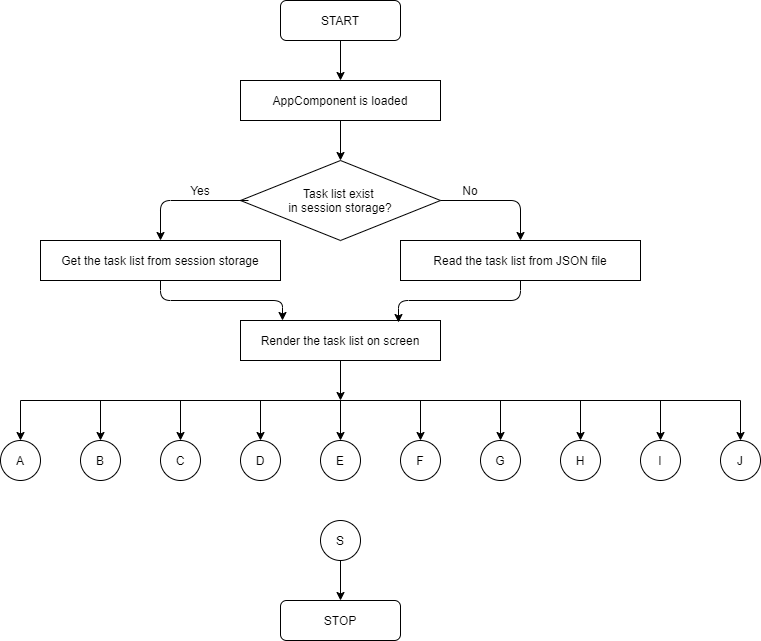

The diagram above was exported from draw.io. Its source (the exported page's mxGraphModel, read from the mxfile embedded in the PNG):
<mxGraphModel dx="868" dy="450" grid="1" gridSize="10" guides="1" tooltips="1" connect="1" arrows="1" fold="1" page="1" pageScale="1" pageWidth="850" pageHeight="1100" math="0" shadow="0">
  <root>
    <mxCell id="0" />
    <mxCell id="1" parent="0" />
    <mxCell id="2" value="START" style="rounded=1;whiteSpace=wrap;html=1;" vertex="1" parent="1">
      <mxGeometry x="360" y="40" width="120" height="40" as="geometry" />
    </mxCell>
    <mxCell id="3" value="AppComponent is loaded" style="rounded=0;whiteSpace=wrap;html=1;" vertex="1" parent="1">
      <mxGeometry x="320" y="120" width="200" height="40" as="geometry" />
    </mxCell>
    <mxCell id="4" value="Task list exist&amp;nbsp;&lt;br&gt;in session&amp;nbsp;storage?" style="rhombus;whiteSpace=wrap;html=1;" vertex="1" parent="1">
      <mxGeometry x="320" y="200" width="200" height="80" as="geometry" />
    </mxCell>
    <mxCell id="5" value="Get the task list from session storage" style="rounded=0;whiteSpace=wrap;html=1;" vertex="1" parent="1">
      <mxGeometry x="120" y="280" width="240" height="40" as="geometry" />
    </mxCell>
    <mxCell id="6" value="Read the task list from JSON file" style="rounded=0;whiteSpace=wrap;html=1;" vertex="1" parent="1">
      <mxGeometry x="480" y="280" width="240" height="40" as="geometry" />
    </mxCell>
    <mxCell id="7" value="Render the task list on screen" style="rounded=0;whiteSpace=wrap;html=1;" vertex="1" parent="1">
      <mxGeometry x="320" y="360" width="200" height="40" as="geometry" />
    </mxCell>
    <mxCell id="8" value="A" style="ellipse;whiteSpace=wrap;html=1;aspect=fixed;" vertex="1" parent="1">
      <mxGeometry x="80" y="480" width="40" height="40" as="geometry" />
    </mxCell>
    <mxCell id="9" value="B" style="ellipse;whiteSpace=wrap;html=1;aspect=fixed;" vertex="1" parent="1">
      <mxGeometry x="160" y="480" width="40" height="40" as="geometry" />
    </mxCell>
    <mxCell id="10" value="C" style="ellipse;whiteSpace=wrap;html=1;aspect=fixed;" vertex="1" parent="1">
      <mxGeometry x="240" y="480" width="40" height="40" as="geometry" />
    </mxCell>
    <mxCell id="11" value="D" style="ellipse;whiteSpace=wrap;html=1;aspect=fixed;" vertex="1" parent="1">
      <mxGeometry x="320" y="480" width="40" height="40" as="geometry" />
    </mxCell>
    <mxCell id="12" value="E" style="ellipse;whiteSpace=wrap;html=1;aspect=fixed;" vertex="1" parent="1">
      <mxGeometry x="400" y="480" width="40" height="40" as="geometry" />
    </mxCell>
    <mxCell id="13" value="F" style="ellipse;whiteSpace=wrap;html=1;aspect=fixed;" vertex="1" parent="1">
      <mxGeometry x="480" y="480" width="40" height="40" as="geometry" />
    </mxCell>
    <mxCell id="14" value="" style="endArrow=classic;html=1;exitX=0.5;exitY=1;exitDx=0;exitDy=0;" edge="1" source="2" target="3" parent="1">
      <mxGeometry width="50" height="50" relative="1" as="geometry">
        <mxPoint x="270" y="240" as="sourcePoint" />
        <mxPoint x="320" y="190" as="targetPoint" />
      </mxGeometry>
    </mxCell>
    <mxCell id="15" value="" style="endArrow=classic;html=1;exitX=0.5;exitY=1;exitDx=0;exitDy=0;" edge="1" source="3" target="4" parent="1">
      <mxGeometry width="50" height="50" relative="1" as="geometry">
        <mxPoint x="430" y="90" as="sourcePoint" />
        <mxPoint x="430" y="130" as="targetPoint" />
      </mxGeometry>
    </mxCell>
    <mxCell id="16" value="" style="endArrow=classic;html=1;exitX=0.04;exitY=0.5;exitDx=0;exitDy=0;exitPerimeter=0;entryX=0.5;entryY=0;entryDx=0;entryDy=0;" edge="1" source="4" target="5" parent="1">
      <mxGeometry width="50" height="50" relative="1" as="geometry">
        <mxPoint x="430" y="170" as="sourcePoint" />
        <mxPoint x="430" y="210" as="targetPoint" />
        <Array as="points">
          <mxPoint x="240" y="240" />
        </Array>
      </mxGeometry>
    </mxCell>
    <mxCell id="17" value="" style="endArrow=classic;html=1;exitX=1;exitY=0.5;exitDx=0;exitDy=0;entryX=0.5;entryY=0;entryDx=0;entryDy=0;" edge="1" source="4" target="6" parent="1">
      <mxGeometry width="50" height="50" relative="1" as="geometry">
        <mxPoint x="430" y="170" as="sourcePoint" />
        <mxPoint x="430" y="210" as="targetPoint" />
        <Array as="points">
          <mxPoint x="600" y="240" />
        </Array>
      </mxGeometry>
    </mxCell>
    <mxCell id="18" value="" style="endArrow=classic;html=1;exitX=0.5;exitY=1;exitDx=0;exitDy=0;" edge="1" source="5" parent="1">
      <mxGeometry width="50" height="50" relative="1" as="geometry">
        <mxPoint x="270" y="440" as="sourcePoint" />
        <mxPoint x="362" y="360" as="targetPoint" />
        <Array as="points">
          <mxPoint x="240" y="340" />
          <mxPoint x="362" y="340" />
        </Array>
      </mxGeometry>
    </mxCell>
    <mxCell id="19" value="" style="endArrow=classic;html=1;exitX=0.5;exitY=1;exitDx=0;exitDy=0;entryX=0.79;entryY=0.05;entryDx=0;entryDy=0;entryPerimeter=0;" edge="1" source="6" target="7" parent="1">
      <mxGeometry width="50" height="50" relative="1" as="geometry">
        <mxPoint x="270" y="440" as="sourcePoint" />
        <mxPoint x="320" y="390" as="targetPoint" />
        <Array as="points">
          <mxPoint x="600" y="340" />
          <mxPoint x="478" y="340" />
        </Array>
      </mxGeometry>
    </mxCell>
    <mxCell id="20" value="" style="endArrow=classic;html=1;exitX=0.5;exitY=1;exitDx=0;exitDy=0;" edge="1" source="7" parent="1">
      <mxGeometry width="50" height="50" relative="1" as="geometry">
        <mxPoint x="270" y="440" as="sourcePoint" />
        <mxPoint x="420" y="440" as="targetPoint" />
      </mxGeometry>
    </mxCell>
    <mxCell id="21" value="" style="endArrow=none;html=1;" edge="1" parent="1">
      <mxGeometry width="50" height="50" relative="1" as="geometry">
        <mxPoint x="100" y="440" as="sourcePoint" />
        <mxPoint x="820" y="440" as="targetPoint" />
      </mxGeometry>
    </mxCell>
    <mxCell id="22" value="" style="endArrow=classic;html=1;entryX=0.5;entryY=0;entryDx=0;entryDy=0;" edge="1" target="8" parent="1">
      <mxGeometry width="50" height="50" relative="1" as="geometry">
        <mxPoint x="100" y="440" as="sourcePoint" />
        <mxPoint x="310" y="450" as="targetPoint" />
      </mxGeometry>
    </mxCell>
    <mxCell id="23" value="" style="endArrow=classic;html=1;entryX=0.5;entryY=0;entryDx=0;entryDy=0;" edge="1" parent="1">
      <mxGeometry width="50" height="50" relative="1" as="geometry">
        <mxPoint x="180" y="440" as="sourcePoint" />
        <mxPoint x="180" y="480" as="targetPoint" />
      </mxGeometry>
    </mxCell>
    <mxCell id="24" value="" style="endArrow=classic;html=1;entryX=0.5;entryY=0;entryDx=0;entryDy=0;" edge="1" parent="1">
      <mxGeometry width="50" height="50" relative="1" as="geometry">
        <mxPoint x="260" y="440" as="sourcePoint" />
        <mxPoint x="260" y="480" as="targetPoint" />
      </mxGeometry>
    </mxCell>
    <mxCell id="25" value="" style="endArrow=classic;html=1;entryX=0.5;entryY=0;entryDx=0;entryDy=0;" edge="1" parent="1">
      <mxGeometry width="50" height="50" relative="1" as="geometry">
        <mxPoint x="340" y="440" as="sourcePoint" />
        <mxPoint x="340" y="480" as="targetPoint" />
      </mxGeometry>
    </mxCell>
    <mxCell id="26" value="" style="endArrow=classic;html=1;entryX=0.5;entryY=0;entryDx=0;entryDy=0;" edge="1" parent="1">
      <mxGeometry width="50" height="50" relative="1" as="geometry">
        <mxPoint x="420" y="440" as="sourcePoint" />
        <mxPoint x="420" y="480" as="targetPoint" />
      </mxGeometry>
    </mxCell>
    <mxCell id="27" value="" style="endArrow=classic;html=1;entryX=0.5;entryY=0;entryDx=0;entryDy=0;" edge="1" parent="1">
      <mxGeometry width="50" height="50" relative="1" as="geometry">
        <mxPoint x="500" y="440" as="sourcePoint" />
        <mxPoint x="500" y="480" as="targetPoint" />
      </mxGeometry>
    </mxCell>
    <mxCell id="28" value="S" style="ellipse;whiteSpace=wrap;html=1;aspect=fixed;" vertex="1" parent="1">
      <mxGeometry x="400" y="560" width="40" height="40" as="geometry" />
    </mxCell>
    <mxCell id="29" value="Yes" style="text;html=1;strokeColor=none;fillColor=none;align=center;verticalAlign=middle;whiteSpace=wrap;rounded=0;" vertex="1" parent="1">
      <mxGeometry x="260" y="220" width="40" height="20" as="geometry" />
    </mxCell>
    <mxCell id="30" value="No" style="text;html=1;strokeColor=none;fillColor=none;align=center;verticalAlign=middle;whiteSpace=wrap;rounded=0;" vertex="1" parent="1">
      <mxGeometry x="530" y="220" width="40" height="20" as="geometry" />
    </mxCell>
    <mxCell id="31" value="" style="endArrow=classic;html=1;exitX=0.5;exitY=1;exitDx=0;exitDy=0;" edge="1" source="28" target="32" parent="1">
      <mxGeometry width="50" height="50" relative="1" as="geometry">
        <mxPoint x="430" y="410" as="sourcePoint" />
        <mxPoint x="420" y="640" as="targetPoint" />
      </mxGeometry>
    </mxCell>
    <mxCell id="32" value="STOP" style="rounded=1;whiteSpace=wrap;html=1;" vertex="1" parent="1">
      <mxGeometry x="360" y="640" width="120" height="40" as="geometry" />
    </mxCell>
    <mxCell id="33" value="G" style="ellipse;whiteSpace=wrap;html=1;aspect=fixed;" vertex="1" parent="1">
      <mxGeometry x="560" y="480" width="40" height="40" as="geometry" />
    </mxCell>
    <mxCell id="34" value="H" style="ellipse;whiteSpace=wrap;html=1;aspect=fixed;" vertex="1" parent="1">
      <mxGeometry x="640" y="480" width="40" height="40" as="geometry" />
    </mxCell>
    <mxCell id="35" value="I" style="ellipse;whiteSpace=wrap;html=1;aspect=fixed;" vertex="1" parent="1">
      <mxGeometry x="720" y="480" width="40" height="40" as="geometry" />
    </mxCell>
    <mxCell id="36" value="" style="endArrow=classic;html=1;entryX=0.5;entryY=0;entryDx=0;entryDy=0;" edge="1" parent="1">
      <mxGeometry width="50" height="50" relative="1" as="geometry">
        <mxPoint x="580" y="440" as="sourcePoint" />
        <mxPoint x="580" y="480" as="targetPoint" />
      </mxGeometry>
    </mxCell>
    <mxCell id="37" value="" style="endArrow=classic;html=1;entryX=0.5;entryY=0;entryDx=0;entryDy=0;" edge="1" parent="1">
      <mxGeometry width="50" height="50" relative="1" as="geometry">
        <mxPoint x="660" y="440" as="sourcePoint" />
        <mxPoint x="660" y="480" as="targetPoint" />
      </mxGeometry>
    </mxCell>
    <mxCell id="38" value="" style="endArrow=classic;html=1;entryX=0.5;entryY=0;entryDx=0;entryDy=0;" edge="1" parent="1">
      <mxGeometry width="50" height="50" relative="1" as="geometry">
        <mxPoint x="740" y="440" as="sourcePoint" />
        <mxPoint x="740" y="480" as="targetPoint" />
      </mxGeometry>
    </mxCell>
    <mxCell id="39" value="J" style="ellipse;whiteSpace=wrap;html=1;aspect=fixed;" vertex="1" parent="1">
      <mxGeometry x="800" y="480" width="40" height="40" as="geometry" />
    </mxCell>
    <mxCell id="40" value="" style="endArrow=classic;html=1;entryX=0.5;entryY=0;entryDx=0;entryDy=0;" edge="1" parent="1">
      <mxGeometry width="50" height="50" relative="1" as="geometry">
        <mxPoint x="820" y="440" as="sourcePoint" />
        <mxPoint x="820" y="480" as="targetPoint" />
      </mxGeometry>
    </mxCell>
  </root>
</mxGraphModel>